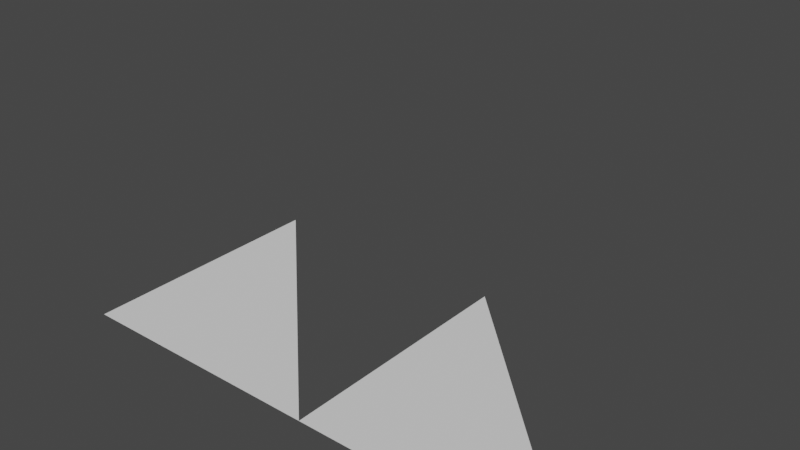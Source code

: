 # Source: array_modifier_vrm1.blend  (saved by Blender 2.93.21; exported with 4.5.12 LTS)
import bpy
from mathutils import Matrix  # noqa: F401  (used for matrix-valued properties, if any)

bpy.ops.wm.read_factory_settings(use_empty=True)
scene = bpy.context.scene
scene.name = 'Scene'

# ---- world
world_world = bpy.data.worlds.new('World'); scene.world = world_world
world_world.use_nodes = True; world_world.node_tree.nodes.clear()
_N = world_world.node_tree.nodes; _L = world_world.node_tree.links
n0 = _N.new('ShaderNodeOutputWorld'); n0.name = 'World Output'; n0.location = (300, 300)
n1 = _N.new('ShaderNodeBackground'); n1.name = 'Background'; n1.location = (10, 300)
n1.inputs[0].default_value = (0.05088, 0.05088, 0.05088, 1.0)
_L.new(n1.outputs[0], n0.inputs[0])
n0.is_active_output = True
world_world.color = (0.05088, 0.05088, 0.05088)
world_world.use_sun_shadow = False
world_world.sun_shadow_jitter_overblur = 0.0

# ---- meshes
me_triangle = bpy.data.meshes.new('Triangle')
me_triangle.from_pydata([(0.0, 0.0, 0.0), (1.0, 0.0, 0.0), (0.0, 1.0, -4.371e-08)], [], [(0, 1, 2)])
_uv = me_triangle.uv_layers.new(name='UVマップ')
_uv.uv.foreach_set('vector', [0.0, 0.0, 0.0, 0.0, 0.0, 0.0])
me_triangle.use_remesh_fix_poles = True
me_triangle.use_remesh_preserve_attributes = False
me_triangle.update()
arm_armature = bpy.data.armatures.new('Armature')  # bones are not reproduced

# ---- objects
ob_triangle = bpy.data.objects.new('Triangle', me_triangle)
ob_armature = bpy.data.objects.new('Armature', arm_armature)

# ---- transforms, parenting, visibility, modifiers, constraints
ob_triangle.parent = ob_armature
ob_triangle.location = (0.0, -0.5, 0.0)
_m = ob_triangle.modifiers.new('Array', 'ARRAY')
ob_armature.location = (0.0, 0.0, 0.0)

# ---- collection membership
scene.collection.objects.link(ob_triangle)
scene.collection.objects.link(ob_armature)

# ---- scene / render settings (as saved in the file)
scene.frame_start = 1; scene.frame_end = 250; scene.frame_set(1)
scene.render.engine = 'BLENDER_EEVEE_NEXT'
scene.cycles.use_denoising = False
scene.cycles.samples = 128
scene.cycles.sampling_pattern = 'TABULATED_SOBOL'
scene.cycles.use_adaptive_sampling = False
scene.cycles.use_light_tree = False
scene.view_settings.view_transform = 'Filmic'
bpy.context.view_layer.update()

# ---- added for rendering (the .blend has no active camera and no usable light): camera, sun
cam_auto = bpy.data.cameras.new('AutoCamera')
cam_auto.lens = 50.0
cam_auto.sensor_width = 36.0
cam_auto.clip_end = 1000.0
ob_auto_camera = bpy.data.objects.new('AutoCamera', cam_auto)
scene.collection.objects.link(ob_auto_camera)
ob_auto_camera.location = (3.06887, -2.48264, 2.15509)
ob_auto_camera.rotation_euler = (1.09748, -7.21219e-08, 0.694738)
scene.camera = ob_auto_camera
light_auto_sun = bpy.data.lights.new('AutoSun', 'SUN')
light_auto_sun.energy = 3.0
light_auto_sun.angle = 0.0523599
ob_auto_sun = bpy.data.objects.new('AutoSun', light_auto_sun)
scene.collection.objects.link(ob_auto_sun)
ob_auto_sun.rotation_euler = (0.872665, 0.174533, 0.523599)
bpy.context.view_layer.update()
